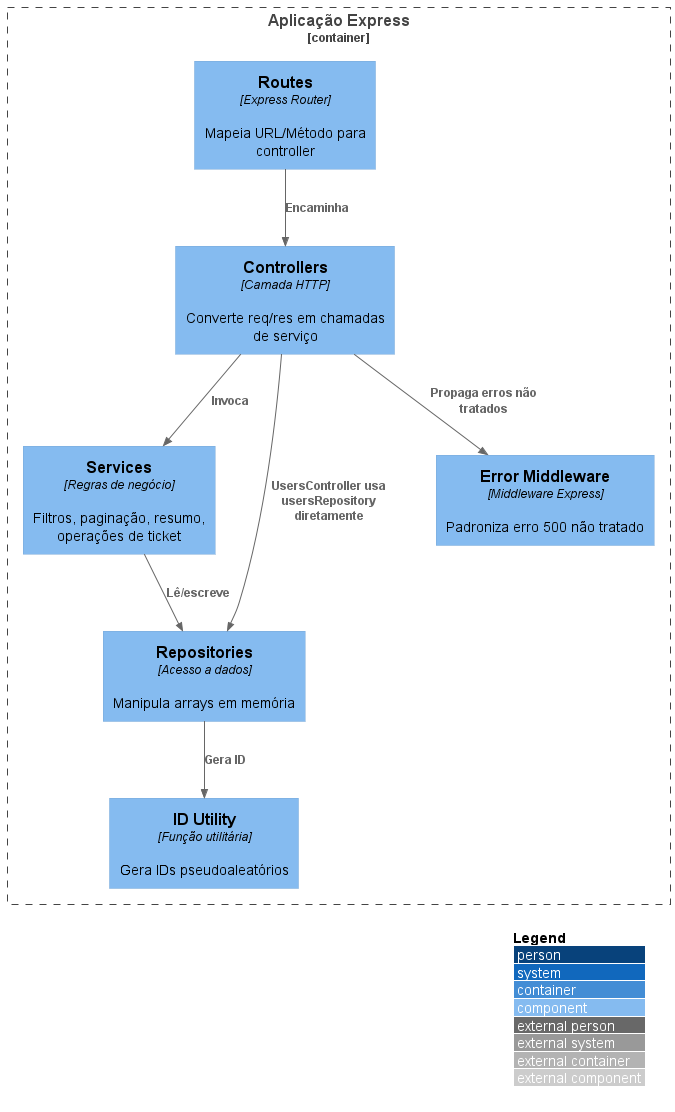

The diagram above was rendered by PlantUML. Its source (embedded in the PNG):
@startuml componentes
!includeurl https://raw.githubusercontent.com/plantuml-stdlib/C4-PlantUML/master/C4_Component.puml

LAYOUT_WITH_LEGEND()

Container_Boundary(app, "Aplicação Express") {
    Component(routes, "Routes", "Express Router", "Mapeia URL/Método para controller")
    Component(controllers, "Controllers", "Camada HTTP", "Converte req/res em chamadas de serviço")
    Component(services, "Services", "Regras de negócio", "Filtros, paginação, resumo, operações de ticket")
    Component(repositories, "Repositories", "Acesso a dados", "Manipula arrays em memória")
    Component(errorMw, "Error Middleware", "Middleware Express", "Padroniza erro 500 não tratado")
    Component(idUtil, "ID Utility", "Função utilitária", "Gera IDs pseudoaleatórios")
}

Rel(routes, controllers, "Encaminha")
Rel(controllers, services, "Invoca")
Rel(controllers, repositories, "UsersController usa usersRepository diretamente")
Rel(services, repositories, "Lê/escreve")
Rel(repositories, idUtil, "Gera ID")
Rel(controllers, errorMw, "Propaga erros não tratados")

@enduml